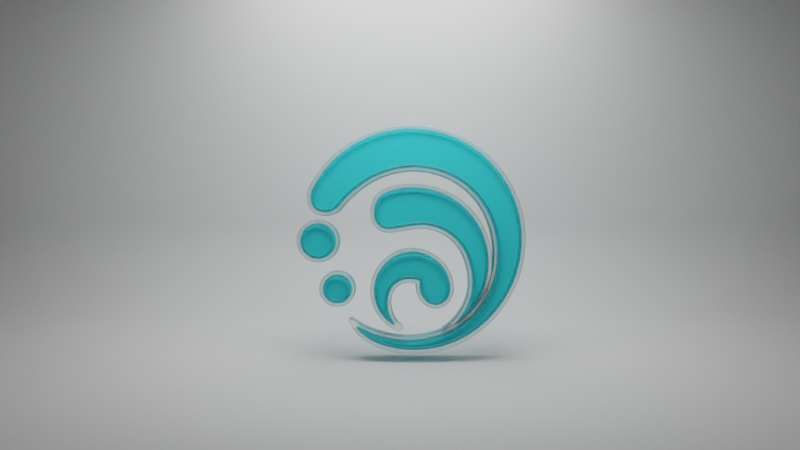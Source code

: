 # Source: learn.blend  (saved by Blender 3.6.11; exported with 4.5.12 LTS)
import bpy
from mathutils import Matrix  # noqa: F401  (used for matrix-valued properties, if any)

bpy.ops.wm.read_factory_settings(use_empty=True)
scene = bpy.context.scene
scene.name = 'Scene'

# ---- materials (node trees are filled in below, after node groups)
mat_svgmat_001 = bpy.data.materials.new('SVGMat.001')
mat_svgmat_001.diffuse_color = (0.04817, 0.7913, 0.8796, 1.0)
mat_svgmat = bpy.data.materials.new('SVGMat')
mat_svgmat.diffuse_color = (0.0, 0.0, 0.0, 1.0)
mat_svgmat_002 = bpy.data.materials.new('SVGMat.002')
mat_svgmat_002.diffuse_color = (0.04817, 0.7913, 0.8796, 1.0)
mat_svgmat_005 = bpy.data.materials.new('SVGMat.005')
mat_svgmat_005.diffuse_color = (0.04817, 0.7913, 0.8796, 1.0)
mat_x = bpy.data.materials.new('材质')

# ---- node groups
ng_auto_smooth = bpy.data.node_groups.new('Auto Smooth', 'GeometryNodeTree')
_s = ng_auto_smooth.interface.new_socket(name='Geometry', in_out='OUTPUT', socket_type='NodeSocketGeometry')
_s = ng_auto_smooth.interface.new_socket(name='Geometry', in_out='INPUT', socket_type='NodeSocketGeometry')
_s = ng_auto_smooth.interface.new_socket(name='Angle', in_out='INPUT', socket_type='NodeSocketFloat')
_s.subtype = 'ANGLE'
_s.min_value = 0.0
_s.max_value = 3.142
ng_auto_smooth.is_modifier = True
_N = ng_auto_smooth.nodes; _L = ng_auto_smooth.links
n0 = _N.new('NodeGroupOutput'); n0.name = 'Group Output'; n0.location = (480, -100)
n1 = _N.new('NodeGroupInput'); n1.name = 'Group Input'; n1.location = (-420, -300)
n2 = _N.new('NodeGroupInput'); n2.name = 'Group Input.001'; n2.location = (-60, -100)
n3 = _N.new('GeometryNodeSetShadeSmooth'); n3.name = 'Set Shade Smooth'; n3.location = (120, -100)
n3.domain = 'EDGE'
n4 = _N.new('GeometryNodeSetShadeSmooth'); n4.name = 'Set Shade Smooth.001'; n4.location = (300, -100)
n5 = _N.new('GeometryNodeInputMeshEdgeAngle'); n5.name = 'Edge Angle'; n5.location = (-420, -220)
n6 = _N.new('GeometryNodeInputEdgeSmooth'); n6.name = 'Is Edge Smooth'; n6.location = (-60, -160)
n7 = _N.new('GeometryNodeInputShadeSmooth'); n7.name = 'Is Face Smooth'; n7.location = (-240, -340)
n8 = _N.new('FunctionNodeBooleanMath'); n8.name = 'Boolean Math'; n8.location = (-60, -220)
n9 = _N.new('FunctionNodeCompare'); n9.name = 'Compare'; n9.location = (-240, -180)
n9.operation = 'LESS_EQUAL'
_L.new(n5.outputs[0], n9.inputs[0])
_L.new(n4.outputs[0], n0.inputs[0])
_L.new(n1.outputs[1], n9.inputs[1])
_L.new(n9.outputs[0], n8.inputs[0])
_L.new(n7.outputs[0], n8.inputs[1])
_L.new(n2.outputs[0], n3.inputs[0])
_L.new(n6.outputs[0], n3.inputs[1])
_L.new(n3.outputs[0], n4.inputs[0])
_L.new(n8.outputs[0], n3.inputs[2])
n0.is_active_output = True

# ---- material node trees
mat_svgmat.use_nodes = True; mat_svgmat.node_tree.nodes.clear()
_N = mat_svgmat.node_tree.nodes; _L = mat_svgmat.node_tree.links
n0 = _N.new('ShaderNodeOutputMaterial'); n0.name = '材质输出'; n0.location = (300, 300)
n1 = _N.new('ShaderNodeBsdfGlass'); n1.name = '玻璃 BSDF'; n1.location = (10, 300)
n1.distribution = 'BECKMANN'
n1.inputs[1].default_value = 0.5
n1.inputs[2].default_value = 1.65
_L.new(n1.outputs[0], n0.inputs[0])
n0.is_active_output = True
mat_x.use_nodes = True; mat_x.node_tree.nodes.clear()
_N = mat_x.node_tree.nodes; _L = mat_x.node_tree.links
n0 = _N.new('ShaderNodeOutputMaterial'); n0.name = '材质输出'; n0.location = (300, 300)
n1 = _N.new('ShaderNodeEmission'); n1.name = '自发光(发射)'; n1.location = (10, 300)
n1.inputs[1].default_value = 4.0
_L.new(n1.outputs[0], n0.inputs[0])
n0.is_active_output = True

# ---- world
world_world = bpy.data.worlds.new('World'); scene.world = world_world
world_world.use_nodes = True; world_world.node_tree.nodes.clear()
_N = world_world.node_tree.nodes; _L = world_world.node_tree.links
n0 = _N.new('ShaderNodeOutputWorld'); n0.name = 'World Output'; n0.location = (300, 300)
n1 = _N.new('ShaderNodeBackground'); n1.name = 'Background'; n1.location = (10, 300)
n1.inputs[0].default_value = (0.05088, 0.05088, 0.05088, 1.0)
_L.new(n1.outputs[0], n0.inputs[0])
n0.is_active_output = True
world_world.color = (0.05088, 0.05088, 0.05088)
world_world.use_sun_shadow = False
world_world.sun_shadow_jitter_overblur = 0.0

# ---- cameras
cam_x = bpy.data.cameras.new('摄像机')

# ---- meshes
me_001 = bpy.data.meshes.new('平面.001')
me_001.from_pydata([(-1.5, -1.0, 0.0), (-1.5, 1.0, 0.0), (-1.5, 1.0, 1.5), (1.5, -1.0, 0.0), (1.5, 1.0, 0.0), (1.5, 1.0, 1.5)], [], [(1, 4, 5, 2), (0, 3, 4, 1)])
me_001.polygons.foreach_set('use_smooth', [True] * 2)
_uv = me_001.uv_layers.new(name='UV 贴图')
_uv.uv.foreach_set('vector', [0.0, 1.0, 1.0, 1.0, 1.0, 1.0, 0.0, 1.0, 0.0, 0.0, 1.0, 0.0, 1.0, 1.0, 0.0, 1.0])
me_001.update()
me_002 = bpy.data.meshes.new('平面.002')
me_002.from_pydata([(-0.25, -0.25, 0.0), (0.25, -0.25, 0.0), (-0.25, 0.25, 0.0), (0.25, 0.25, 0.0)], [], [(0, 1, 3, 2)])
_uv = me_002.uv_layers.new(name='UV 贴图')
_uv.uv.foreach_set('vector', [0.0, 0.0, 1.0, 0.0, 1.0, 1.0, 0.0, 1.0])
me_002.materials.append(mat_x)
me_002.update()

# ---- curves / text
cu_curve = bpy.data.curves.new('Curve', 'CURVE')
cu_curve.dimensions = '2D'
_sp = cu_curve.splines.new('BEZIER'); _sp.bezier_points.add(10)
_sp.bezier_points.foreach_set('co', [-0.01886, 0.01245, 0.0, 0.006454, 0.02445, 0.0, 0.02943, 0.0002933, 0.0, 0.002419, -0.0279, 0.0, -0.01265, -0.02389, 0.0, -0.01319, -0.02454, 0.0, 0.004761, -0.03103, 0.0, 0.0371, 0.0003497, 0.0, 0.003378, 0.03655, 0.0, -0.02674, 0.01818, 0.0, -0.02586, 0.01183, 0.0])
_sp.bezier_points.foreach_set('handle_left', [-0.02002, 0.01099, 0.0, -0.003734, 0.02541, 0.0, 0.02852, 0.01341, 0.0, 0.01805, -0.0279, 0.0, -0.008363, -0.02629, 0.0, -0.0135, -0.02417, 0.0, -0.006161, -0.03103, 0.0, 0.03592, -0.01669, 0.0, 0.02285, 0.03655, 0.0, -0.02151, 0.02891, 0.0, -0.0275, 0.01324, 0.0])
_sp.bezier_points.foreach_set('handle_right', [-0.01305, 0.01996, 0.0, 0.01952, 0.02321, 0.0, 0.03053, -0.01556, 0.0, -0.00252, -0.0279, 0.0, -0.01308, -0.02366, 0.0, -0.01118, -0.02694, 0.0, 0.02186, -0.03103, 0.0, 0.03846, 0.0201, 0.0, -0.009745, 0.03655, 0.0, -0.02778, 0.01598, 0.0, -0.02383, 0.01008, 0.0])
_sp.use_cyclic_u = True
cu_curve.materials.append(mat_svgmat_001)
cu_curve.extrude = 0.003
cu_curve.fill_mode = 'BOTH'
cu_curve_001 = bpy.data.curves.new('Curve.001', 'CURVE')
cu_curve_001.dimensions = '2D'
_sp = cu_curve_001.splines.new('BEZIER'); _sp.bezier_points.add(18)
_sp.bezier_points.foreach_set('co', [0.004997, -0.0325, 0.0, -0.01411, -0.02482, 0.0, -0.01515, -0.02299, 0.0, -0.01453, -0.02248, 0.0, -0.01369, -0.02305, 0.0, 0.002655, -0.02793, 0.0, 0.0223, -0.0196, 0.0, 0.02896, -0.0005015, 0.0, 0.006606, 0.023, 0.0, -0.01809, 0.01129, 0.0, -0.01809, 0.01129, 0.0, -0.02198, 0.009487, 0.0, -0.02608, 0.01056, 0.0, -0.02715, 0.01773, 0.0, -0.01479, 0.03124, 0.0, 0.003614, 0.03652, 0.0, 0.02885, 0.02554, 0.0, 0.03805, -0.0004451, 0.0, 0.02763, -0.02299, 0.0])
_sp.bezier_points.foreach_set('handle_left', [0.01338, -0.03239, 0.0, -0.01371, -0.02539, 0.0, -0.01515, -0.02299, 0.0, -0.0149, -0.02223, 0.0, -0.01369, -0.02305, 0.0, -0.002708, -0.02793, 0.0, 0.01736, -0.02488, 0.0, 0.02947, -0.007697, 0.0, 0.01908, 0.02182, 0.0, -0.01174, 0.01948, 0.0, -0.01809, 0.01129, 0.0, -0.02035, 0.009657, 0.0, -0.02506, 0.009713, 0.0, -0.02836, 0.01516, 0.0, -0.02021, 0.02786, 0.0, -0.002877, 0.03652, 0.0, 0.02235, 0.03251, 0.0, 0.03872, 0.009233, 0.0, 0.03376, -0.01695, 0.0])
_sp.bezier_points.foreach_set('handle_right', [-0.009312, -0.0327, 0.0, -0.0145, -0.02429, 0.0, -0.01532, -0.0226, 0.0, -0.01453, -0.02248, 0.0, -0.009425, -0.02592, 0.0, 0.01019, -0.02793, 0.0, 0.0271, -0.01447, 0.0, 0.02808, 0.01237, 0.0, -0.00251, 0.02388, 0.0, -0.01809, 0.01129, 0.0, -0.01882, 0.01036, 0.0, -0.02362, 0.009318, 0.0, -0.02791, 0.01214, 0.0, -0.0245, 0.0232, 0.0, -0.009227, 0.03468, 0.0, 0.01315, 0.03652, 0.0, 0.03545, 0.01846, 0.0, 0.03745, -0.008938, 0.0, 0.02142, -0.02911, 0.0])
_sp.resolution_u = 20
_sp.use_cyclic_u = True
_sp = cu_curve_001.splines.new('BEZIER'); _sp.bezier_points.add(14)
_sp.bezier_points.foreach_set('co', [-0.009114, -0.02697, 0.0, -0.009368, -0.02748, 0.0, 0.004997, -0.03109, 0.0, 0.03663, -0.0003605, 0.0, 0.0278, 0.02458, 0.0, 0.003586, 0.03511, 0.0, -0.02588, 0.01713, 0.0, -0.02517, 0.01163, 0.0, -0.02213, 0.01087, 0.0, -0.01919, 0.01214, 0.0, -0.01919, 0.01214, 0.0, 0.006747, 0.02439, 0.0, 0.03037, -0.0004169, 0.0, 0.02334, -0.02059, 0.0, 0.002683, -0.02937, 0.0])
_sp.bezier_points.foreach_set('handle_left', [-0.005332, -0.02844, 0.0, -0.009651, -0.02728, 0.0, -0.002059, -0.03109, 0.0, 0.03545, -0.01729, 0.0, 0.03415, 0.01778, 0.0, 0.01273, 0.03511, 0.0, -0.02066, 0.02788, 0.0, -0.0265, 0.01279, 0.0, -0.02286, 0.01081, 0.0, -0.01967, 0.01152, 0.0, -0.01919, 0.01214, 0.0, -0.002849, 0.02532, 0.0, 0.02944, 0.01316, 0.0, 0.02839, -0.01515, 0.0, 0.01061, -0.02937, 0.0])
_sp.bezier_points.foreach_set('handle_right', [-0.009425, -0.02686, 0.0, -0.006574, -0.02931, 0.0, 0.02128, -0.03109, 0.0, 0.03728, 0.008951, 0.0, 0.02156, 0.03127, 0.0, -0.008832, 0.03511, 0.0, -0.02681, 0.01516, 0.0, -0.02421, 0.01081, 0.0, -0.02088, 0.01098, 0.0, -0.01919, 0.01214, 0.0, -0.01256, 0.02072, 0.0, 0.01993, 0.02314, 0.0, 0.03091, -0.008007, 0.0, 0.01815, -0.02618, 0.0, -0.001099, -0.02934, 0.0])
_sp.use_cyclic_u = True
cu_curve_001.materials.append(mat_svgmat)
cu_curve_001.extrude = 0.004
cu_curve_001.bevel_depth = 0.0003
cu_curve_001.fill_mode = 'BOTH'
cu_curve_002 = bpy.data.curves.new('Curve.002', 'CURVE')
cu_curve_002.dimensions = '2D'
_sp = cu_curve_002.splines.new('BEZIER'); _sp.bezier_points.add(8)
_sp.bezier_points.foreach_set('co', [-0.001981, 0.006245, 0.0, 0.01202, -0.008089, 0.0, 0.007558, -0.02293, 0.0, 0.008123, -0.02355, 0.0, 0.01732, -0.00332, 0.0, -0.004549, 0.01784, 0.0, -0.01477, 0.01595, 0.0, -0.0177, 0.009688, 0.0, -0.01285, 0.004947, 0.0])
_sp.bezier_points.foreach_set('handle_left', [-0.004831, 0.006556, 0.0, 0.01083, -0.0002728, 0.0, 0.01021, -0.02005, 0.0, 0.0077, -0.02386, 0.0, 0.01794, -0.01159, 0.0, 0.006966, 0.01733, 0.0, -0.01262, 0.01731, 0.0, -0.01773, 0.01237, 0.0, -0.01541, 0.004806, 0.0])
_sp.bezier_points.foreach_set('handle_right', [0.005865, 0.005371, 0.0, 0.01309, -0.01514, 0.0, 0.00722, -0.0233, 0.0, 0.01419, -0.01904, 0.0, 0.01645, 0.008136, 0.0, -0.00819, 0.01801, 0.0, -0.01691, 0.0146, 0.0, -0.01767, 0.00681, 0.0, -0.01028, 0.005173, 0.0])
_sp.use_cyclic_u = True
_sp = cu_curve_002.splines.new('BEZIER'); _sp.bezier_points.add(10)
_sp.bezier_points.foreach_set('co', [-0.005622, -0.001655, 0.0, -0.0177, -0.01373, 0.0, -0.0118, -0.02412, 0.0, -0.01135, -0.02361, 0.0, -0.01338, -0.01726, 0.0, -0.007174, -0.01021, 0.0, -0.003956, -0.01063, 0.0, -0.003702, -0.01108, 0.0, -0.003844, -0.01243, 0.0, 0.001321, -0.01808, 0.0, 0.005611, -0.01184, 0.0])
_sp.bezier_points.foreach_set('handle_left', [-0.001953, -0.001655, 0.0, -0.0177, -0.007073, 0.0, -0.01533, -0.02203, 0.0, -0.0111, -0.02389, 0.0, -0.01338, -0.01952, 0.0, -0.01056, -0.01021, 0.0, -0.004464, -0.01049, 0.0, -0.003674, -0.01088, 0.0, -0.003844, -0.01195, 0.0, -0.001529, -0.01808, 0.0, 0.006204, -0.01701, 0.0])
_sp.bezier_points.foreach_set('handle_right', [-0.01228, -0.001655, 0.0, -0.0177, -0.01816, 0.0, -0.01146, -0.02431, 0.0, -0.01271, -0.02194, 0.0, -0.01338, -0.01297, 0.0, -0.005283, -0.01021, 0.0, -0.003759, -0.01068, 0.0, -0.003787, -0.0115, 0.0, -0.003844, -0.01554, 0.0, 0.00262, -0.01808, 0.0, 0.004821, -0.004759, 0.0])
_sp.use_cyclic_u = True
cu_curve_002.materials.append(mat_svgmat_002)
cu_curve_002.extrude = 0.003
cu_curve_002.fill_mode = 'BOTH'
cu_curve_005 = bpy.data.curves.new('Curve.005', 'CURVE')
cu_curve_005.dimensions = '2D'
_sp = cu_curve_005.splines.new('BEZIER'); _sp.bezier_points.add(12)
_sp.bezier_points.foreach_set('co', [-0.003027, -0.01113, 0.0, -0.00393, -0.01156, 0.0, -0.0124, 0.0004645, 0.0, 0.0003879, 0.01325, 0.0, 0.01233, 0.00244, 0.0, 0.01097, -0.002893, 0.0, 0.007331, -0.004586, 0.0, 0.00146, 0.001762, 0.0, 0.001489, 0.002411, 0.0, 0.0009241, 0.003145, 0.0, -0.001136, 0.003314, 0.0, -0.00664, -0.003034, 0.0, -0.003366, -0.01015, 0.0])
_sp.bezier_points.foreach_set('handle_left', [-0.002886, -0.01077, 0.0, -0.003563, -0.0117, 0.0, -0.0124, -0.004897, 0.0, -0.006668, 0.01325, 0.0, 0.01148, 0.01009, 0.0, 0.01213, -0.001595, 0.0, 0.00829, -0.004586, 0.0, 0.00146, -0.001736, 0.0, 0.00146, 0.002186, 0.0, 0.001291, 0.00306, 0.0, -0.0002048, 0.003314, 0.0, -0.00664, 0.0006338, 0.0, -0.005595, -0.008819, 0.0])
_sp.bezier_points.foreach_set('handle_right', [-0.003168, -0.0115, 0.0, -0.008926, -0.00975, 0.0, -0.0124, 0.007519, 0.0, 0.004142, 0.01325, 0.0, 0.01258, 0.0001823, 0.0, 0.009843, -0.004135, 0.0, 0.004085, -0.004586, 0.0, 0.00146, 0.001988, 0.0, 0.001517, 0.00275, 0.0, 0.0004443, 0.00323, 0.0, -0.004325, 0.003314, 0.0, -0.00664, -0.00563, 0.0, -0.003027, -0.01037, 0.0])
_sp.use_cyclic_u = True
_sp = cu_curve_005.splines.new('BEZIER'); _sp.bezier_points.add(12)
_sp.bezier_points.foreach_set('co', [0.0004161, 0.01184, 0.0, -0.01096, 0.0004645, 0.0, -0.007712, -0.007464, 0.0, -0.007317, -0.00721, 0.0, -0.008051, -0.003034, 0.0, -0.001136, 0.004725, 0.0, 0.002251, 0.004274, 0.0, 0.002279, 0.004274, 0.0, 0.003013, 0.003004, 0.0, 0.002871, 0.001791, 0.0, 0.007331, -0.003147, 0.0, 0.009927, -0.001906, 0.0, 0.01094, 0.002327, 0.0])
_sp.bezier_points.foreach_set('handle_left', [0.003718, 0.01184, 0.0, -0.01096, 0.006729, 0.0, -0.009744, -0.005405, 0.0, -0.007232, -0.007464, 0.0, -0.008051, -0.004389, 0.0, -0.005144, 0.004725, 0.0, 0.001743, 0.004443, 0.0, 0.002279, 0.004274, 0.0, 0.003125, 0.00354, 0.0, 0.002871, 0.002214, 0.0, 0.004875, -0.003147, 0.0, 0.009052, -0.002893, 0.0, 0.01114, 0.0004927, 0.0])
_sp.bezier_points.foreach_set('handle_right', [-0.005849, 0.01184, 0.0, -0.01096, -0.002555, 0.0, -0.007543, -0.007634, 0.0, -0.007825, -0.005856, 0.0, -0.008051, 0.00148, 0.0, 0.0008394, 0.004725, 0.0, 0.002251, 0.004274, 0.0, 0.002815, 0.004104, 0.0, 0.002928, 0.002609, 0.0, 0.002871, -0.0009181, 0.0, 0.007839, -0.003147, 0.0, 0.0108, -0.0009464, 0.0, 0.01021, 0.009014, 0.0])
_sp.use_cyclic_u = True
_sp = cu_curve_005.splines.new('BEZIER'); _sp.bezier_points.add(13)
_sp.bezier_points.foreach_set('co', [0.009786, -0.01184, 0.0, 0.01004, -0.01088, 0.0, 0.01735, 0.005995, 0.0, 0.003972, 0.01971, 0.0, 0.003972, 0.01971, 0.0, -0.002858, 0.01903, 0.0, -0.006781, 0.0185, 0.0, -0.01068, 0.01991, 0.0, -0.0124, 0.02394, 0.0, -0.009151, 0.0308, 0.0, 0.00146, 0.03277, 0.0, 0.01684, 0.02611, 0.0, 0.02401, 0.01096, 0.0, 0.0108, -0.0122, 0.0])
_sp.bezier_points.foreach_set('handle_left', [0.009984, -0.0122, 0.0, 0.00973, -0.01108, 0.0, 0.01887, -0.004078, 0.0, 0.01117, 0.01892, 0.0, 0.003972, 0.01971, 0.0, -0.0004306, 0.01943, 0.0, -0.005765, 0.01855, 0.0, -0.009603, 0.01892, 0.0, -0.01237, 0.02236, 0.0, -0.01132, 0.02944, 0.0, -0.00187, 0.03294, 0.0, 0.01266, 0.03015, 0.0, 0.02356, 0.01669, 0.0, 0.01949, -0.007944, 0.0])
_sp.bezier_points.foreach_set('handle_right', [0.009617, -0.0115, 0.0, 0.0121, -0.009496, 0.0, 0.01616, 0.01381, 0.0, 0.003972, 0.01971, 0.0, 0.002307, 0.01991, 0.0, -0.004354, 0.01878, 0.0, -0.00822, 0.01841, 0.0, -0.01178, 0.02092, 0.0, -0.01243, 0.02713, 0.0, -0.00664, 0.03238, 0.0, 0.00719, 0.03252, 0.0, 0.02102, 0.02208, 0.0, 0.02477, 0.001255, 0.0, 0.01044, -0.01235, 0.0])
_sp.use_cyclic_u = True
_sp = cu_curve_005.splines.new('BEZIER'); _sp.bezier_points.add(10)
_sp.bezier_points.foreach_set('co', [0.004142, 0.02115, 0.0, 0.01876, 0.006221, 0.0, 0.01721, -0.004671, 0.0, 0.01772, -0.004981, 0.0, 0.02271, 0.01085, 0.0, 0.001517, 0.03136, 0.0, -0.008305, 0.02958, 0.0, -0.0109, 0.02394, 0.0, -0.009631, 0.02092, 0.0, -0.006781, 0.01991, 0.0, -0.003027, 0.02044, 0.0])
_sp.bezier_points.foreach_set('handle_left', [0.002279, 0.02137, 0.0, 0.01746, 0.01471, 0.0, 0.01859, -0.001821, 0.0, 0.01749, -0.005264, 0.0, 0.02314, 0.005007, 0.0, 0.01275, 0.03085, 0.0, -0.006386, 0.0308, 0.0, -0.01093, 0.02662, 0.0, -0.01045, 0.02168, 0.0, -0.007853, 0.01985, 0.0, -0.004466, 0.02019, 0.0])
_sp.bezier_points.foreach_set('handle_right', [0.01202, 0.02027, 0.0, 0.01944, 0.001791, 0.0, 0.01707, -0.004981, 0.0, 0.02124, -0.000636, 0.0, 0.02187, 0.02205, 0.0, -0.002265, 0.03153, 0.0, -0.01008, 0.02848, 0.0, -0.0109, 0.02276, 0.0, -0.008869, 0.02022, 0.0, -0.005849, 0.01996, 0.0, -0.0005717, 0.02089, 0.0])
_sp.use_cyclic_u = True
cu_curve_005.materials.append(mat_svgmat)
cu_curve_005.extrude = 0.004
cu_curve_005.bevel_depth = 0.0003
cu_curve_005.fill_mode = 'BOTH'
cu_curve_008 = bpy.data.curves.new('Curve.008', 'CURVE')
cu_curve_008.dimensions = '2D'
_sp = cu_curve_008.splines.new('BEZIER'); _sp.bezier_points.add(3)
_sp.bezier_points.foreach_set('co', [-0.004459, -1.863e-09, 0.0, 0.0, 0.004458, 0.0, 0.004459, -1.863e-09, 0.0, 0.0, -0.004458, 0.0])
_sp.bezier_points.foreach_set('handle_left', [-0.004459, -0.002461, 0.0, -0.002461, 0.004458, 0.0, 0.004459, 0.002461, 0.0, 0.002461, -0.004458, 0.0])
_sp.bezier_points.foreach_set('handle_right', [-0.004459, 0.002461, 0.0, 0.002461, 0.004458, 0.0, 0.004459, -0.002461, 0.0, -0.002461, -0.004458, 0.0])
_sp.use_cyclic_u = True
_sp = cu_curve_008.splines.new('BEZIER'); _sp.bezier_points.add(3)
_sp.bezier_points.foreach_set('co', [-0.01135, 0.01456, 0.0, -0.00587, 0.02003, 0.0, -0.0003951, 0.01456, 0.0, -0.00587, 0.009086, 0.0])
_sp.bezier_points.foreach_set('handle_left', [-0.01135, 0.01154, 0.0, -0.008893, 0.02003, 0.0, -0.0003951, 0.01758, 0.0, -0.002848, 0.009086, 0.0])
_sp.bezier_points.foreach_set('handle_right', [-0.01135, 0.01758, 0.0, -0.002848, 0.02003, 0.0, -0.0003951, 0.01154, 0.0, -0.008893, 0.009086, 0.0])
_sp.use_cyclic_u = True
cu_curve_008.materials.append(mat_svgmat_005)
cu_curve_008.extrude = 0.003
cu_curve_008.fill_mode = 'BOTH'
cu_curve_009 = bpy.data.curves.new('Curve.009', 'CURVE')
cu_curve_009.dimensions = '2D'
_sp = cu_curve_009.splines.new('BEZIER'); _sp.bezier_points.add(3)
_sp.bezier_points.foreach_set('co', [1.175e-06, -0.005178, 0.0, -0.005164, -1.411e-05, 0.0, 1.175e-06, 0.00515, 0.0, 0.005166, -1.411e-05, 0.0])
_sp.bezier_points.foreach_set('handle_left', [0.002852, -0.005178, 0.0, -0.005164, -0.002864, 0.0, -0.002849, 0.00515, 0.0, 0.005166, 0.002836, 0.0])
_sp.bezier_points.foreach_set('handle_right', [-0.002849, -0.005178, 0.0, -0.005164, 0.002836, 0.0, 0.002852, 0.00515, 0.0, 0.005166, -0.002864, 0.0])
_sp.use_cyclic_u = True
_sp = cu_curve_009.splines.new('BEZIER'); _sp.bezier_points.add(3)
_sp.bezier_points.foreach_set('co', [1.175e-06, 0.003767, 0.0, -0.003752, 1.411e-05, 0.0, 1.175e-06, -0.003739, 0.0, 0.003755, 1.411e-05, 0.0])
_sp.bezier_points.foreach_set('handle_left', [0.002061, 0.003767, 0.0, -0.003752, 0.002074, 0.0, -0.002059, -0.003739, 0.0, 0.003755, -0.002046, 0.0])
_sp.bezier_points.foreach_set('handle_right', [-0.002087, 0.003767, 0.0, -0.003752, -0.002046, 0.0, 0.002061, -0.003739, 0.0, 0.003755, 0.002074, 0.0])
_sp.use_cyclic_u = True
_sp = cu_curve_009.splines.new('BEZIER'); _sp.bezier_points.add(3)
_sp.bezier_points.foreach_set('co', [-0.005869, 0.008366, 0.0, -0.01205, 0.01455, 0.0, -0.005869, 0.02073, 0.0, 0.0003116, 0.01455, 0.0])
_sp.bezier_points.foreach_set('handle_left', [-0.002454, 0.008366, 0.0, -0.01205, 0.01113, 0.0, -0.009284, 0.02073, 0.0, 0.0003116, 0.01793, 0.0])
_sp.bezier_points.foreach_set('handle_right', [-0.009284, 0.008366, 0.0, -0.01205, 0.01796, 0.0, -0.002454, 0.02073, 0.0, 0.0003116, 0.01113, 0.0])
_sp.use_cyclic_u = True
_sp = cu_curve_009.splines.new('BEZIER'); _sp.bezier_points.add(3)
_sp.bezier_points.foreach_set('co', [-0.005869, 0.01931, 0.0, -0.01064, 0.01455, 0.0, -0.005869, 0.009777, 0.0, -0.0011, 0.01455, 0.0])
_sp.bezier_points.foreach_set('handle_left', [-0.003244, 0.01931, 0.0, -0.01064, 0.01717, 0.0, -0.008494, 0.009777, 0.0, -0.0011, 0.01192, 0.0])
_sp.bezier_points.foreach_set('handle_right', [-0.008494, 0.01931, 0.0, -0.01064, 0.01192, 0.0, -0.003244, 0.009777, 0.0, -0.0011, 0.01717, 0.0])
_sp.use_cyclic_u = True
cu_curve_009.materials.append(mat_svgmat)
cu_curve_009.extrude = 0.004
cu_curve_009.bevel_depth = 0.0003
cu_curve_009.fill_mode = 'BOTH'

# ---- objects
ob_curve = bpy.data.objects.new('Curve', cu_curve)
ob_curve_001 = bpy.data.objects.new('Curve.001', cu_curve_001)
ob_curve_002 = bpy.data.objects.new('Curve.002', cu_curve_002)
ob_curve_005 = bpy.data.objects.new('Curve.005', cu_curve_005)
ob_curve_008 = bpy.data.objects.new('Curve.008', cu_curve_008)
ob_curve_009 = bpy.data.objects.new('Curve.009', cu_curve_009)
ob_x = bpy.data.objects.new('摄像机', cam_x)
ob_x_1 = bpy.data.objects.new('平面', me_001)
ob_001 = bpy.data.objects.new('平面.001', me_002)

# ---- transforms, parenting, visibility, modifiers, constraints
ob_curve.location = (0.0002206, 0.3547, 0.3357)
ob_curve.rotation_euler = (1.391, -0.0, 0.0)
ob_curve.scale = (10.0, 10.0, 10.0)
ob_curve_001.parent = ob_curve
ob_curve_001.matrix_parent_inverse = Matrix(((0.1, -0.0, 0.0, -0.03901), (-0.0, 0.1, -0.0, -0.03961), (0.0, -0.0, 0.1, -0.0), (-0.0, 0.0, -0.0, 1.0)))
ob_curve_001.location = (0.3878, 0.4034, 0.0)
ob_curve_001.scale = (10.0, 10.0, 10.0)
ob_curve_002.parent = ob_curve
ob_curve_002.matrix_parent_inverse = Matrix(((0.1, -0.0, 0.0, -0.03901), (-0.0, 0.1, -0.0, -0.03961), (0.0, -0.0, 0.1, -0.0), (-0.0, 0.0, -0.0, 1.0)))
ob_curve_002.location = (0.4869, 0.4034, 0.0)
ob_curve_002.scale = (10.0, 10.0, 10.0)
ob_curve_005.parent = ob_curve
ob_curve_005.matrix_parent_inverse = Matrix(((0.1, -0.0, 0.0, -0.03901), (-0.0, 0.1, -0.0, -0.03961), (0.0, -0.0, 0.1, -0.0), (-0.0, 0.0, -0.0, 1.0)))
ob_curve_005.location = (0.4265, 0.2614, 0.0)
ob_curve_005.scale = (10.0, 10.0, 10.0)
ob_curve_008.parent = ob_curve
ob_curve_008.matrix_parent_inverse = Matrix(((0.1, -0.0, 0.0, -0.03901), (-0.0, 0.1, -0.0, -0.03961), (0.0, -0.0, 0.1, -0.0), (-0.0, 0.0, -0.0, 1.0)))
ob_curve_008.location = (0.199, 0.272, 0.0)
ob_curve_008.scale = (10.0, 10.0, 10.0)
ob_curve_009.parent = ob_curve
ob_curve_009.matrix_parent_inverse = Matrix(((0.1, -0.0, 0.0, -0.03901), (-0.0, 0.1, -0.0, -0.03961), (0.0, -0.0, 0.1, -0.0), (-0.0, 0.0, -0.0, 1.0)))
ob_curve_009.location = (0.199, 0.2722, 0.0)
ob_curve_009.scale = (10.0, 10.0, 10.0)
ob_x.location = (0.0, -3.0, 1.0)
ob_x.rotation_euler = (1.396, 0.0, 0.0)
ob_x_1.location = (0.0, 0.0, 0.0)
_m = ob_x_1.modifiers.new('倒角', 'BEVEL')
_m.width = 0.3
_m.width_pct = 0.3
_m.segments = 20
_m = ob_x_1.modifiers.new('Auto Smooth', 'NODES')
_m.node_group = ng_auto_smooth
_gi = [s.identifier for s in ng_auto_smooth.interface.items_tree if s.item_type == 'SOCKET' and s.in_out == 'INPUT']
_m[_gi[1]] = 0.5236  # Angle
ob_001.location = (0.02081, 0.3674, 1.266)
ob_001.rotation_euler = (0.1732, -0.0, 0.0)
ob_001.scale = (-2.248, -2.248, -2.248)

# ---- collection membership
scene.collection.objects.link(ob_curve)
scene.collection.objects.link(ob_curve_001)
scene.collection.objects.link(ob_curve_002)
scene.collection.objects.link(ob_curve_005)
scene.collection.objects.link(ob_curve_008)
scene.collection.objects.link(ob_curve_009)
scene.collection.objects.link(ob_x)
scene.collection.objects.link(ob_x_1)
scene.collection.objects.link(ob_001)

# ---- scene / render settings (as saved in the file)
scene.camera = ob_x
scene.frame_start = 1; scene.frame_end = 250; scene.frame_set(2)
scene.render.engine = 'CYCLES'
scene.cycles.samples = 512
scene.cycles.sampling_pattern = 'TABULATED_SOBOL'
scene.view_settings.view_transform = 'Filmic'
bpy.context.view_layer.update()
